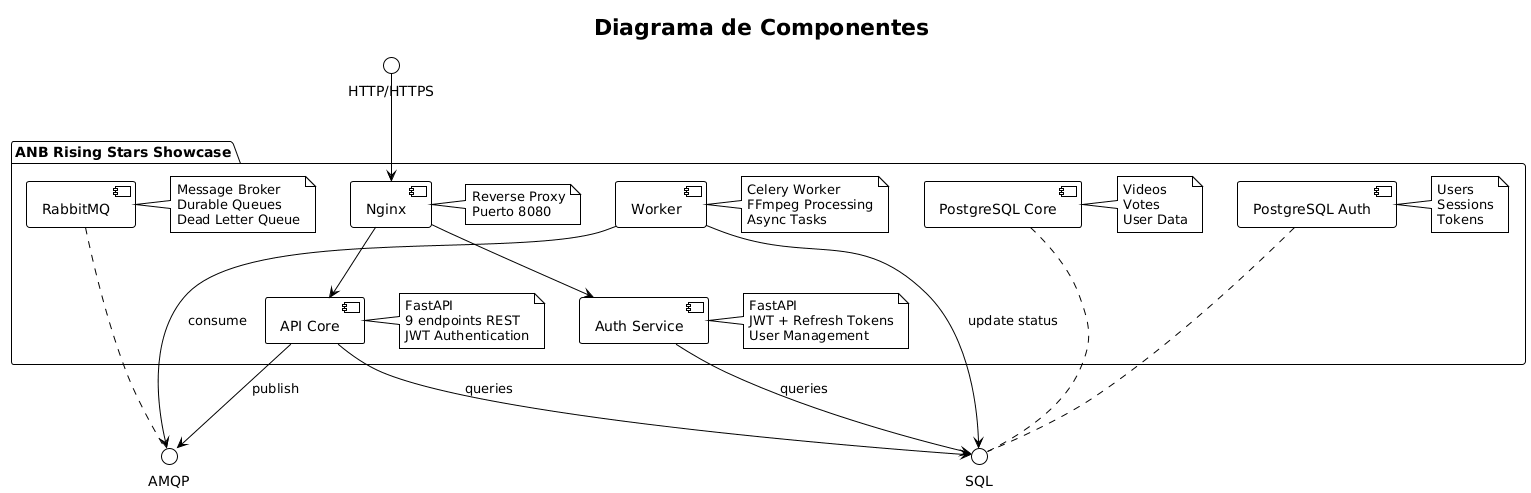

The diagram above was rendered by PlantUML. Its source (embedded in the PNG):
@startuml
!theme plain
skinparam backgroundColor #FFFFFF

title Diagrama de Componentes

package "ANB Rising Stars Showcase" {
    
    component "Nginx" as nginx
    note right of nginx : Reverse Proxy\nPuerto 8080
    
    component "API Core" as api_core
    note right of api_core : FastAPI\n9 endpoints REST\nJWT Authentication
    
    component "Auth Service" as auth_service
    note right of auth_service : FastAPI\nJWT + Refresh Tokens\nUser Management
    
    component "Worker" as worker
    note right of worker : Celery Worker\nFFmpeg Processing\nAsync Tasks
    
    component "RabbitMQ" as rabbitmq
    note right of rabbitmq : Message Broker\nDurable Queues\nDead Letter Queue
    
    component "PostgreSQL Core" as pg_core
    note right of pg_core : Videos\nVotes\nUser Data
    
    component "PostgreSQL Auth" as pg_auth
    note right of pg_auth : Users\nSessions\nTokens
}

' Interfaces
interface "HTTP/HTTPS" as http
interface "AMQP" as amqp
interface "SQL" as sql

' Conexiones
http --> nginx
nginx --> api_core
nginx --> auth_service

api_core --> sql : "queries"
auth_service --> sql : "queries"
api_core --> amqp : "publish"
worker --> amqp : "consume"
worker --> sql : "update status"

pg_core .. sql
pg_auth .. sql
rabbitmq .. amqp
@enduml